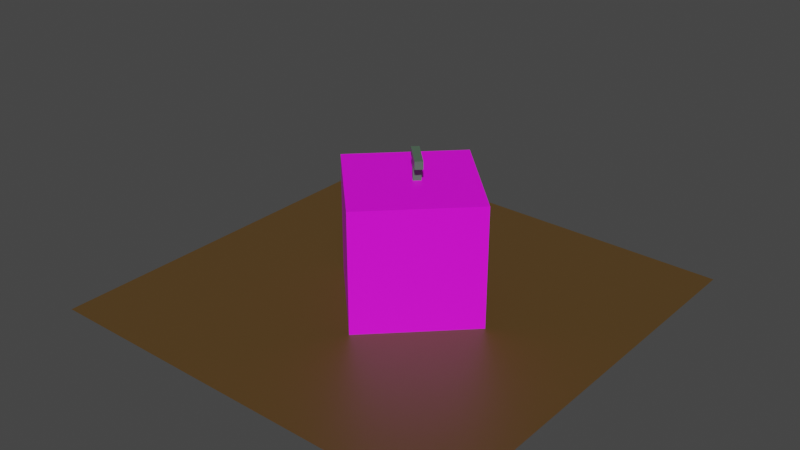 # Source: Watermelon1.blend  (saved by Blender 3.4.6; exported with 4.5.12 LTS)
import bpy
from mathutils import Matrix  # noqa: F401  (used for matrix-valued properties, if any)

bpy.ops.wm.read_factory_settings(use_empty=True)
scene = bpy.context.scene
scene.name = 'Scene'

# ---- collections
col_collection = bpy.data.collections.new('Collection'); scene.collection.children.link(col_collection)

# ---- images (referenced by path relative to the original .blend; pixels are not part of the script)
import os
ASSET_DIR = os.environ.get("B2B_ASSET_DIR", "")  # directory of the original .blend (textures are referenced by path, not embedded)
HERE = os.path.dirname(os.path.abspath(__file__))  # packed textures are extracted next to this script under _unpacked/

def load_image(name, relpath, width, height, colorspace="sRGB"):
    """Load a texture the original file referenced (path relative to the .blend, or extracted next to this script)."""
    p = next((c for c in (os.path.join(HERE, relpath), os.path.join(ASSET_DIR, relpath)) if relpath and os.path.exists(c)), "")
    if p:
        img = bpy.data.images.load(p, check_existing=True)
        img.name = name
    else:  # same state as the original file: an image datablock whose file is absent (Cycles renders it pink)
        img = bpy.data.images.new(name, width, height)
        img.source = "FILE"
        img.filepath = "//" + (relpath or name)
    img.colorspace_settings.name = colorspace
    return img
img_watermelon = load_image('Watermelon', 'Watermelon.png', 1024, 1024, 'sRGB')

# ---- materials (node trees are filled in below, after node groups)
mat_ground = bpy.data.materials.new('Ground')
mat_ground.use_transparent_shadow = False
mat_watermelon = bpy.data.materials.new('Watermelon')
mat_watermelon.use_transparent_shadow = False
mat_stem = bpy.data.materials.new('Stem')
mat_stem.use_transparent_shadow = False

# ---- material node trees
mat_ground.use_nodes = True; mat_ground.node_tree.nodes.clear()
_N = mat_ground.node_tree.nodes; _L = mat_ground.node_tree.links
n0 = _N.new('ShaderNodeBsdfPrincipled'); n0.name = 'Principled BSDF'; n0.location = (10, 300)
n0.distribution = 'GGX'
n0.subsurface_method = 'RANDOM_WALK_SKIN'
n0.inputs[0].default_value = (0.0985, 0.0536, 0.01429, 1.0)
n0.inputs[3].default_value = 1.45
n0.inputs[27].default_value = (0.0, 0.0, 0.0, 1.0)
n0.inputs[28].default_value = 1.0
n1 = _N.new('ShaderNodeOutputMaterial'); n1.name = 'Material Output'; n1.location = (300, 300)
_L.new(n0.outputs[0], n1.inputs[0])
n1.is_active_output = True
mat_watermelon.use_nodes = True; mat_watermelon.node_tree.nodes.clear()
_N = mat_watermelon.node_tree.nodes; _L = mat_watermelon.node_tree.links
n0 = _N.new('ShaderNodeBsdfPrincipled'); n0.name = 'Principled BSDF'; n0.location = (10, 300)
n0.distribution = 'GGX'
n0.subsurface_method = 'RANDOM_WALK_SKIN'
n0.inputs[3].default_value = 1.45
n0.inputs[27].default_value = (0.0, 0.0, 0.0, 1.0)
n0.inputs[28].default_value = 1.0
n1 = _N.new('ShaderNodeOutputMaterial'); n1.name = 'Material Output'; n1.location = (300, 300)
n2 = _N.new('ShaderNodeTexImage'); n2.name = 'Image Texture'; n2.location = (-296, 262)
n2.image = img_watermelon
_L.new(n0.outputs[0], n1.inputs[0])
_L.new(n2.outputs[0], n0.inputs[0])
n1.is_active_output = True
mat_stem.use_nodes = True; mat_stem.node_tree.nodes.clear()
_N = mat_stem.node_tree.nodes; _L = mat_stem.node_tree.links
n0 = _N.new('ShaderNodeBsdfPrincipled'); n0.name = 'Principled BSDF'; n0.location = (10, 300)
n0.distribution = 'GGX'
n0.subsurface_method = 'RANDOM_WALK_SKIN'
n0.inputs[0].default_value = (0.08228, 0.1384, 0.09306, 1.0)
n0.inputs[3].default_value = 1.45
n0.inputs[27].default_value = (0.0, 0.0, 0.0, 1.0)
n0.inputs[28].default_value = 1.0
n1 = _N.new('ShaderNodeOutputMaterial'); n1.name = 'Material Output'; n1.location = (300, 300)
_L.new(n0.outputs[0], n1.inputs[0])
n1.is_active_output = True

# ---- world
world_world = bpy.data.worlds.new('World'); scene.world = world_world
world_world.use_nodes = True; world_world.node_tree.nodes.clear()
_N = world_world.node_tree.nodes; _L = world_world.node_tree.links
n0 = _N.new('ShaderNodeOutputWorld'); n0.name = 'World Output'; n0.location = (300, 300)
n1 = _N.new('ShaderNodeBackground'); n1.name = 'Background'; n1.location = (10, 300)
n1.inputs[0].default_value = (0.05088, 0.05088, 0.05088, 1.0)
_L.new(n1.outputs[0], n0.inputs[0])
n0.is_active_output = True
world_world.color = (0.05088, 0.05088, 0.05088)
world_world.use_sun_shadow = False
world_world.sun_shadow_jitter_overblur = 0.0

# ---- meshes
me_plane = bpy.data.meshes.new('Plane')
me_plane.from_pydata([(-1.0, -1.0, 0.0), (1.0, -1.0, 0.0), (-1.0, 1.0, 0.0), (1.0, 1.0, 0.0)], [], [(0, 1, 3, 2)])
_uv = me_plane.uv_layers.new(name='UVMap')
_uv.uv.foreach_set('vector', [0.0, 0.0, 1.0, 0.0, 1.0, 1.0, 0.0, 1.0])
me_plane.materials.append(mat_ground)
me_plane.update()
me_cube = bpy.data.meshes.new('Cube')
me_cube.from_pydata([(-1.0, -1.0, -1.0), (-1.0, -1.0, 1.0), (-1.0, 1.0, -1.0), (-1.0, 1.0, 1.0), (1.0, -1.0, -1.0), (1.0, -1.0, 1.0), (1.0, 1.0, -1.0), (1.0, 1.0, 1.0), (0.01109, -0.05893, 1.0), (0.01109, -0.05893, 1.299), (0.01109, 0.07052, 1.0), (0.01109, 0.07052, 1.299), (0.1405, -0.05893, 1.0), (0.1405, -0.05893, 1.299), (0.1405, 0.07052, 1.0), (0.1405, 0.07052, 1.299), (0.01074, 0.2747, 1.274), (0.01074, -0.2881, 1.274), (0.01074, 0.2747, 1.403), (0.01074, -0.2881, 1.403), (0.1402, 0.2747, 1.274), (0.1402, -0.2881, 1.274), (0.1402, 0.2747, 1.403), (0.1402, -0.2881, 1.403)], [], [(0, 1, 3, 2), (2, 3, 7, 6), (6, 7, 5, 4), (4, 5, 1, 0), (2, 6, 4, 0), (7, 3, 1, 5), (8, 9, 11, 10), (10, 11, 15, 14), (14, 15, 13, 12), (12, 13, 9, 8), (10, 14, 12, 8), (15, 11, 9, 13), (16, 17, 19, 18), (18, 19, 23, 22), (22, 23, 21, 20), (20, 21, 17, 16), (18, 22, 20, 16), (23, 19, 17, 21)])
me_cube.polygons.foreach_set('material_index', [0, 0, 0, 0, 0, 0, 1, 1, 1, 1, 1, 1, 1, 1, 1, 1, 1, 1])
_uv = me_cube.uv_layers.new(name='UVMap')
_uv.uv.foreach_set('vector', [0.375, 0.0, 0.625, 0.0, 0.625, 0.25, 0.375, 0.25, 0.375, 0.25, 0.625, 0.25, 0.625, 0.5, 0.375, 0.5, 0.375, 0.5, 0.625, 0.5, 0.625, 0.75, 0.375, 0.75, 0.375, 0.75, 0.625, 0.75, 0.625, 1.0, 0.375, 1.0, 0.125, 0.5, 0.375, 0.5, 0.375, 0.75, 0.125, 0.75, 0.625, 0.5, 0.875, 0.5, 0.875, 0.75, 0.625, 0.75, 0.375, 0.0, 0.625, 0.0, 0.625, 0.25, 0.375, 0.25, 0.375, 0.25, 0.625, 0.25, 0.625, 0.5, 0.375, 0.5, 0.375, 0.5, 0.625, 0.5, 0.625, 0.75, 0.375, 0.75, 0.375, 0.75, 0.625, 0.75, 0.625, 1.0, 0.375, 1.0, 0.125, 0.5, 0.375, 0.5, 0.375, 0.75, 0.125, 0.75, 0.625, 0.5, 0.875, 0.5, 0.875, 0.75, 0.625, 0.75, 0.375, 0.0, 0.625, 0.0, 0.625, 0.25, 0.375, 0.25, 0.375, 0.25, 0.625, 0.25, 0.625, 0.5, 0.375, 0.5, 0.375, 0.5, 0.625, 0.5, 0.625, 0.75, 0.375, 0.75, 0.375, 0.75, 0.625, 0.75, 0.625, 1.0, 0.375, 1.0, 0.125, 0.5, 0.375, 0.5, 0.375, 0.75, 0.125, 0.75, 0.625, 0.5, 0.875, 0.5, 0.875, 0.75, 0.625, 0.75])
me_cube.materials.append(mat_watermelon)
me_cube.materials.append(mat_stem)
me_cube.update()

# ---- objects
ob_ground = bpy.data.objects.new('Ground', me_plane)
ob_watermelon = bpy.data.objects.new('Watermelon', me_cube)

# ---- transforms, parenting, visibility, modifiers, constraints
ob_ground.location = (0.0, 0.0, 0.0)
ob_watermelon.location = (0.05235, 0.01244, 0.2832)
ob_watermelon.rotation_euler = (0.0, -0.0, 0.7803)
ob_watermelon.scale = (0.2832, 0.2832, 0.2832)

# ---- collection membership
col_collection.objects.link(ob_ground)
col_collection.objects.link(ob_watermelon)

# ---- scene / render settings (as saved in the file)
scene.frame_start = 1; scene.frame_end = 250; scene.frame_set(1)
scene.render.engine = 'BLENDER_EEVEE_NEXT'
scene.cycles.sampling_pattern = 'TABULATED_SOBOL'
scene.cycles.use_light_tree = False
scene.view_settings.view_transform = 'Filmic'
bpy.context.view_layer.update()

# ---- added for rendering (the .blend has no active camera and no usable light): camera, sun
cam_auto = bpy.data.cameras.new('AutoCamera')
cam_auto.lens = 50.0
cam_auto.sensor_width = 36.0
cam_auto.clip_end = 1000.0
ob_auto_camera = bpy.data.objects.new('AutoCamera', cam_auto)
scene.collection.objects.link(ob_auto_camera)
ob_auto_camera.location = (2.69159, -3.22991, 2.4935)
ob_auto_camera.rotation_euler = (1.09748, -7.21219e-08, 0.694738)
scene.camera = ob_auto_camera
light_auto_sun = bpy.data.lights.new('AutoSun', 'SUN')
light_auto_sun.energy = 3.0
light_auto_sun.angle = 0.0523599
ob_auto_sun = bpy.data.objects.new('AutoSun', light_auto_sun)
scene.collection.objects.link(ob_auto_sun)
ob_auto_sun.rotation_euler = (0.872665, 0.174533, 0.523599)
bpy.context.view_layer.update()
